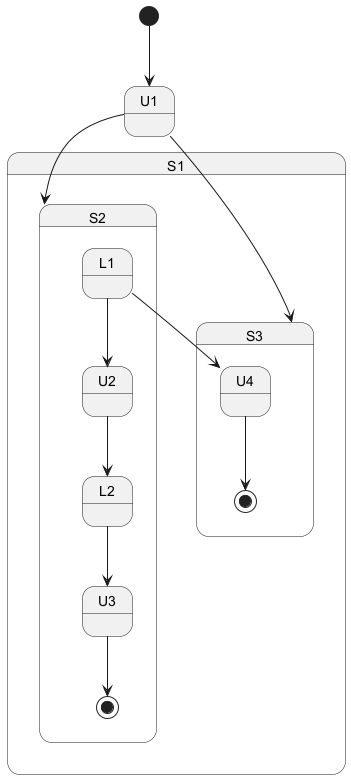

The diagram above was rendered by PlantUML. Its source (embedded in the PNG):
@startuml
[*] --> U1

state S1 {
  state S2 {
    L1 --> U2
    U2 --> L2
    L2 --> U3
    U3 --> [*]
  }
  state S3 {
    L1 --> U4
    U4 --> [*]
  }

  U1 --> S2
  U1 --> S3
}
@enduml